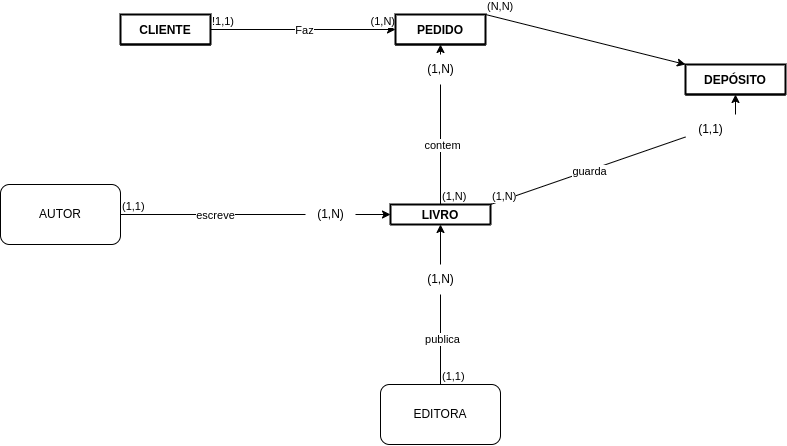

The diagram above was exported from draw.io. Its source (the exported page's mxGraphModel, read from the mxfile embedded in the PNG):
<mxGraphModel dx="2374" dy="1097" grid="1" gridSize="10" guides="1" tooltips="1" connect="1" arrows="1" fold="1" page="1" pageScale="1" pageWidth="850" pageHeight="1100" math="0" shadow="0" extFonts="Permanent Marker^https://fonts.googleapis.com/css?family=Permanent+Marker">
  <root>
    <mxCell id="0" />
    <mxCell id="1" parent="0" />
    <mxCell id="LWcOsDqIuUJao-6S2ubT-8" value="CLIENTE" style="shape=table;startSize=30;container=1;collapsible=1;childLayout=tableLayout;fixedRows=1;rowLines=0;fontStyle=1;align=center;resizeLast=1;strokeWidth=2;" parent="1" vertex="1" collapsed="1">
      <mxGeometry x="335" y="1110" width="90" height="30" as="geometry">
        <mxRectangle x="30" y="1150" width="200" height="110" as="alternateBounds" />
      </mxGeometry>
    </mxCell>
    <mxCell id="LWcOsDqIuUJao-6S2ubT-9" value="" style="shape=partialRectangle;collapsible=0;dropTarget=0;pointerEvents=0;fillColor=none;points=[[0,0.5],[1,0.5]];portConstraint=eastwest;top=0;left=0;right=0;bottom=1;" parent="LWcOsDqIuUJao-6S2ubT-8" vertex="1">
      <mxGeometry y="30" width="200" height="30" as="geometry" />
    </mxCell>
    <mxCell id="LWcOsDqIuUJao-6S2ubT-10" value="PK" style="shape=partialRectangle;overflow=hidden;connectable=0;fillColor=none;top=0;left=0;bottom=0;right=0;fontStyle=1;" parent="LWcOsDqIuUJao-6S2ubT-9" vertex="1">
      <mxGeometry width="30" height="30" as="geometry">
        <mxRectangle width="30" height="30" as="alternateBounds" />
      </mxGeometry>
    </mxCell>
    <mxCell id="LWcOsDqIuUJao-6S2ubT-11" value="cpf" style="shape=partialRectangle;overflow=hidden;connectable=0;fillColor=none;top=0;left=0;bottom=0;right=0;align=left;spacingLeft=6;fontStyle=5;" parent="LWcOsDqIuUJao-6S2ubT-9" vertex="1">
      <mxGeometry x="30" width="170" height="30" as="geometry">
        <mxRectangle width="170" height="30" as="alternateBounds" />
      </mxGeometry>
    </mxCell>
    <mxCell id="LWcOsDqIuUJao-6S2ubT-12" value="" style="shape=partialRectangle;collapsible=0;dropTarget=0;pointerEvents=0;fillColor=none;points=[[0,0.5],[1,0.5]];portConstraint=eastwest;top=0;left=0;right=0;bottom=0;" parent="LWcOsDqIuUJao-6S2ubT-8" vertex="1">
      <mxGeometry y="60" width="200" height="50" as="geometry" />
    </mxCell>
    <mxCell id="LWcOsDqIuUJao-6S2ubT-13" value="" style="shape=partialRectangle;overflow=hidden;connectable=0;fillColor=none;top=0;left=0;bottom=0;right=0;" parent="LWcOsDqIuUJao-6S2ubT-12" vertex="1">
      <mxGeometry width="30" height="50" as="geometry">
        <mxRectangle width="30" height="50" as="alternateBounds" />
      </mxGeometry>
    </mxCell>
    <mxCell id="LWcOsDqIuUJao-6S2ubT-14" value="nome&#10;&#10;endereço" style="shape=partialRectangle;overflow=hidden;connectable=0;fillColor=none;top=0;left=0;bottom=0;right=0;align=left;spacingLeft=6;" parent="LWcOsDqIuUJao-6S2ubT-12" vertex="1">
      <mxGeometry x="30" width="170" height="50" as="geometry">
        <mxRectangle width="170" height="50" as="alternateBounds" />
      </mxGeometry>
    </mxCell>
    <mxCell id="zJOaB44fdJEcTuTBnsfp-26" value="" style="endArrow=classic;html=1;rounded=0;exitX=1;exitY=0.5;exitDx=0;exitDy=0;entryX=0;entryY=0.5;entryDx=0;entryDy=0;" edge="1" parent="1" source="LWcOsDqIuUJao-6S2ubT-9" target="zJOaB44fdJEcTuTBnsfp-38">
      <mxGeometry relative="1" as="geometry">
        <mxPoint x="310" y="1140" as="sourcePoint" />
        <mxPoint x="595" y="1180" as="targetPoint" />
      </mxGeometry>
    </mxCell>
    <mxCell id="zJOaB44fdJEcTuTBnsfp-27" value="Faz" style="edgeLabel;resizable=0;html=1;align=center;verticalAlign=middle;" connectable="0" vertex="1" parent="zJOaB44fdJEcTuTBnsfp-26">
      <mxGeometry relative="1" as="geometry" />
    </mxCell>
    <mxCell id="zJOaB44fdJEcTuTBnsfp-28" value="!1,1)" style="edgeLabel;resizable=0;html=1;align=left;verticalAlign=bottom;" connectable="0" vertex="1" parent="zJOaB44fdJEcTuTBnsfp-26">
      <mxGeometry x="-1" relative="1" as="geometry" />
    </mxCell>
    <mxCell id="zJOaB44fdJEcTuTBnsfp-29" value="(1,N)" style="edgeLabel;resizable=0;html=1;align=right;verticalAlign=bottom;" connectable="0" vertex="1" parent="zJOaB44fdJEcTuTBnsfp-26">
      <mxGeometry x="1" relative="1" as="geometry" />
    </mxCell>
    <mxCell id="zJOaB44fdJEcTuTBnsfp-37" value="PEDIDO" style="shape=table;startSize=30;container=1;collapsible=1;childLayout=tableLayout;fixedRows=1;rowLines=0;fontStyle=1;align=center;resizeLast=1;strokeWidth=2;" vertex="1" collapsed="1" parent="1">
      <mxGeometry x="610" y="1110" width="90" height="30" as="geometry">
        <mxRectangle x="610" y="1110" width="140" height="105" as="alternateBounds" />
      </mxGeometry>
    </mxCell>
    <mxCell id="zJOaB44fdJEcTuTBnsfp-38" value="" style="shape=partialRectangle;collapsible=0;dropTarget=0;pointerEvents=0;fillColor=none;points=[[0,0.5],[1,0.5]];portConstraint=eastwest;top=0;left=0;right=0;bottom=1;" vertex="1" parent="zJOaB44fdJEcTuTBnsfp-37">
      <mxGeometry y="30" width="140" height="30" as="geometry" />
    </mxCell>
    <mxCell id="zJOaB44fdJEcTuTBnsfp-39" value="" style="shape=partialRectangle;overflow=hidden;connectable=0;fillColor=none;top=0;left=0;bottom=0;right=0;fontStyle=1;" vertex="1" parent="zJOaB44fdJEcTuTBnsfp-38">
      <mxGeometry width="30" height="30" as="geometry">
        <mxRectangle width="30" height="30" as="alternateBounds" />
      </mxGeometry>
    </mxCell>
    <mxCell id="zJOaB44fdJEcTuTBnsfp-40" value="" style="shape=partialRectangle;overflow=hidden;connectable=0;fillColor=none;top=0;left=0;bottom=0;right=0;align=left;spacingLeft=6;fontStyle=5;" vertex="1" parent="zJOaB44fdJEcTuTBnsfp-38">
      <mxGeometry x="30" width="110" height="30" as="geometry">
        <mxRectangle width="110" height="30" as="alternateBounds" />
      </mxGeometry>
    </mxCell>
    <mxCell id="zJOaB44fdJEcTuTBnsfp-41" value="" style="shape=partialRectangle;collapsible=0;dropTarget=0;pointerEvents=0;fillColor=none;points=[[0,0.5],[1,0.5]];portConstraint=eastwest;top=0;left=0;right=0;bottom=0;" vertex="1" parent="zJOaB44fdJEcTuTBnsfp-37">
      <mxGeometry y="60" width="140" height="30" as="geometry" />
    </mxCell>
    <mxCell id="zJOaB44fdJEcTuTBnsfp-42" value="" style="shape=partialRectangle;overflow=hidden;connectable=0;fillColor=none;top=0;left=0;bottom=0;right=0;" vertex="1" parent="zJOaB44fdJEcTuTBnsfp-41">
      <mxGeometry width="30" height="30" as="geometry">
        <mxRectangle width="30" height="30" as="alternateBounds" />
      </mxGeometry>
    </mxCell>
    <mxCell id="zJOaB44fdJEcTuTBnsfp-43" value="boleto&#10;numero_cartão" style="shape=partialRectangle;overflow=hidden;connectable=0;fillColor=none;top=0;left=0;bottom=0;right=0;align=left;spacingLeft=6;" vertex="1" parent="zJOaB44fdJEcTuTBnsfp-41">
      <mxGeometry x="30" width="110" height="30" as="geometry">
        <mxRectangle width="110" height="30" as="alternateBounds" />
      </mxGeometry>
    </mxCell>
    <mxCell id="zJOaB44fdJEcTuTBnsfp-44" value="DEPÓSITO" style="shape=table;startSize=30;container=1;collapsible=1;childLayout=tableLayout;fixedRows=1;rowLines=0;fontStyle=1;align=center;resizeLast=1;strokeWidth=2;" vertex="1" collapsed="1" parent="1">
      <mxGeometry x="900" y="1160" width="100" height="30" as="geometry">
        <mxRectangle x="1040" y="1200" width="190" height="180" as="alternateBounds" />
      </mxGeometry>
    </mxCell>
    <mxCell id="zJOaB44fdJEcTuTBnsfp-45" value="" style="shape=partialRectangle;collapsible=0;dropTarget=0;pointerEvents=0;fillColor=none;points=[[0,0.5],[1,0.5]];portConstraint=eastwest;top=0;left=0;right=0;bottom=1;" vertex="1" parent="zJOaB44fdJEcTuTBnsfp-44">
      <mxGeometry y="30" width="190" height="30" as="geometry" />
    </mxCell>
    <mxCell id="zJOaB44fdJEcTuTBnsfp-46" value="" style="shape=partialRectangle;overflow=hidden;connectable=0;fillColor=none;top=0;left=0;bottom=0;right=0;fontStyle=1;" vertex="1" parent="zJOaB44fdJEcTuTBnsfp-45">
      <mxGeometry width="30" height="30" as="geometry">
        <mxRectangle width="30" height="30" as="alternateBounds" />
      </mxGeometry>
    </mxCell>
    <mxCell id="zJOaB44fdJEcTuTBnsfp-47" value="" style="shape=partialRectangle;overflow=hidden;connectable=0;fillColor=none;top=0;left=0;bottom=0;right=0;align=left;spacingLeft=6;fontStyle=5;" vertex="1" parent="zJOaB44fdJEcTuTBnsfp-45">
      <mxGeometry x="30" width="160" height="30" as="geometry">
        <mxRectangle width="160" height="30" as="alternateBounds" />
      </mxGeometry>
    </mxCell>
    <mxCell id="zJOaB44fdJEcTuTBnsfp-48" value="" style="shape=partialRectangle;collapsible=0;dropTarget=0;pointerEvents=0;fillColor=none;points=[[0,0.5],[1,0.5]];portConstraint=eastwest;top=0;left=0;right=0;bottom=0;" vertex="1" parent="zJOaB44fdJEcTuTBnsfp-44">
      <mxGeometry y="60" width="190" height="80" as="geometry" />
    </mxCell>
    <mxCell id="zJOaB44fdJEcTuTBnsfp-49" value="" style="shape=partialRectangle;overflow=hidden;connectable=0;fillColor=none;top=0;left=0;bottom=0;right=0;" vertex="1" parent="zJOaB44fdJEcTuTBnsfp-48">
      <mxGeometry width="30" height="80" as="geometry">
        <mxRectangle width="30" height="80" as="alternateBounds" />
      </mxGeometry>
    </mxCell>
    <mxCell id="zJOaB44fdJEcTuTBnsfp-50" value="process_pagam_cartão&#10;process_pagam_boleto&#10;envia_pedido" style="shape=partialRectangle;overflow=hidden;connectable=0;fillColor=none;top=0;left=0;bottom=0;right=0;align=left;spacingLeft=6;" vertex="1" parent="zJOaB44fdJEcTuTBnsfp-48">
      <mxGeometry x="30" width="160" height="80" as="geometry">
        <mxRectangle width="160" height="80" as="alternateBounds" />
      </mxGeometry>
    </mxCell>
    <mxCell id="zJOaB44fdJEcTuTBnsfp-51" value="" style="endArrow=classic;html=1;rounded=0;exitX=1;exitY=0;exitDx=0;exitDy=0;entryX=0;entryY=0;entryDx=0;entryDy=0;" edge="1" parent="1" source="zJOaB44fdJEcTuTBnsfp-37" target="zJOaB44fdJEcTuTBnsfp-44">
      <mxGeometry relative="1" as="geometry">
        <mxPoint x="780" y="1205" as="sourcePoint" />
        <mxPoint x="1160" y="1165" as="targetPoint" />
      </mxGeometry>
    </mxCell>
    <mxCell id="zJOaB44fdJEcTuTBnsfp-53" value="(N,N)" style="edgeLabel;resizable=0;html=1;align=left;verticalAlign=bottom;" connectable="0" vertex="1" parent="zJOaB44fdJEcTuTBnsfp-51">
      <mxGeometry x="-1" relative="1" as="geometry" />
    </mxCell>
    <mxCell id="zJOaB44fdJEcTuTBnsfp-55" value="" style="endArrow=classic;html=1;rounded=0;entryX=0.5;entryY=1;entryDx=0;entryDy=0;exitX=1;exitY=0;exitDx=0;exitDy=0;startArrow=none;" edge="1" parent="1" source="zJOaB44fdJEcTuTBnsfp-59" target="zJOaB44fdJEcTuTBnsfp-44">
      <mxGeometry relative="1" as="geometry">
        <mxPoint x="770" y="1390" as="sourcePoint" />
        <mxPoint x="1000" y="1390" as="targetPoint" />
      </mxGeometry>
    </mxCell>
    <mxCell id="zJOaB44fdJEcTuTBnsfp-61" value="LIVRO" style="shape=table;startSize=20;container=1;collapsible=1;childLayout=tableLayout;fixedRows=1;rowLines=0;fontStyle=1;align=center;resizeLast=1;strokeWidth=2;rounded=1;" vertex="1" collapsed="1" parent="1">
      <mxGeometry x="605" y="1300" width="100" height="20" as="geometry">
        <mxRectangle x="600" y="1480" width="140" height="105" as="alternateBounds" />
      </mxGeometry>
    </mxCell>
    <mxCell id="zJOaB44fdJEcTuTBnsfp-62" value="" style="shape=partialRectangle;collapsible=0;dropTarget=0;pointerEvents=0;fillColor=none;points=[[0,0.5],[1,0.5]];portConstraint=eastwest;top=0;left=0;right=0;bottom=1;" vertex="1" parent="zJOaB44fdJEcTuTBnsfp-61">
      <mxGeometry y="30" width="140" height="30" as="geometry" />
    </mxCell>
    <mxCell id="zJOaB44fdJEcTuTBnsfp-63" value="" style="shape=partialRectangle;overflow=hidden;connectable=0;fillColor=none;top=0;left=0;bottom=0;right=0;fontStyle=1;" vertex="1" parent="zJOaB44fdJEcTuTBnsfp-62">
      <mxGeometry width="30" height="30" as="geometry">
        <mxRectangle width="30" height="30" as="alternateBounds" />
      </mxGeometry>
    </mxCell>
    <mxCell id="zJOaB44fdJEcTuTBnsfp-64" value="" style="shape=partialRectangle;overflow=hidden;connectable=0;fillColor=none;top=0;left=0;bottom=0;right=0;align=left;spacingLeft=6;fontStyle=5;" vertex="1" parent="zJOaB44fdJEcTuTBnsfp-62">
      <mxGeometry x="30" width="110" height="30" as="geometry">
        <mxRectangle width="110" height="30" as="alternateBounds" />
      </mxGeometry>
    </mxCell>
    <mxCell id="zJOaB44fdJEcTuTBnsfp-65" value="" style="shape=partialRectangle;collapsible=0;dropTarget=0;pointerEvents=0;fillColor=none;points=[[0,0.5],[1,0.5]];portConstraint=eastwest;top=0;left=0;right=0;bottom=0;" vertex="1" parent="zJOaB44fdJEcTuTBnsfp-61">
      <mxGeometry y="60" width="140" height="30" as="geometry" />
    </mxCell>
    <mxCell id="zJOaB44fdJEcTuTBnsfp-66" value="" style="shape=partialRectangle;overflow=hidden;connectable=0;fillColor=none;top=0;left=0;bottom=0;right=0;" vertex="1" parent="zJOaB44fdJEcTuTBnsfp-65">
      <mxGeometry width="30" height="30" as="geometry">
        <mxRectangle width="30" height="30" as="alternateBounds" />
      </mxGeometry>
    </mxCell>
    <mxCell id="zJOaB44fdJEcTuTBnsfp-67" value="" style="shape=partialRectangle;overflow=hidden;connectable=0;fillColor=none;top=0;left=0;bottom=0;right=0;align=left;spacingLeft=6;" vertex="1" parent="zJOaB44fdJEcTuTBnsfp-65">
      <mxGeometry x="30" width="110" height="30" as="geometry">
        <mxRectangle width="110" height="30" as="alternateBounds" />
      </mxGeometry>
    </mxCell>
    <mxCell id="zJOaB44fdJEcTuTBnsfp-68" value="" style="endArrow=classic;html=1;rounded=0;entryX=0.5;entryY=1;entryDx=0;entryDy=0;exitX=0.5;exitY=0;exitDx=0;exitDy=0;startArrow=none;" edge="1" parent="1" source="zJOaB44fdJEcTuTBnsfp-71" target="zJOaB44fdJEcTuTBnsfp-37">
      <mxGeometry relative="1" as="geometry">
        <mxPoint x="570" y="1447.5" as="sourcePoint" />
        <mxPoint x="870" y="1190" as="targetPoint" />
      </mxGeometry>
    </mxCell>
    <mxCell id="zJOaB44fdJEcTuTBnsfp-72" value="" style="endArrow=classic;html=1;rounded=0;entryX=0.5;entryY=1;entryDx=0;entryDy=0;exitX=0.5;exitY=0;exitDx=0;exitDy=0;startArrow=none;" edge="1" parent="1" source="zJOaB44fdJEcTuTBnsfp-75" target="zJOaB44fdJEcTuTBnsfp-61">
      <mxGeometry relative="1" as="geometry">
        <mxPoint x="640" y="1700" as="sourcePoint" />
        <mxPoint x="645" y="1510" as="targetPoint" />
      </mxGeometry>
    </mxCell>
    <mxCell id="zJOaB44fdJEcTuTBnsfp-76" value="EDITORA" style="rounded=1;whiteSpace=wrap;html=1;" vertex="1" parent="1">
      <mxGeometry x="595" y="1480" width="120" height="60" as="geometry" />
    </mxCell>
    <mxCell id="zJOaB44fdJEcTuTBnsfp-77" value="" style="endArrow=classic;html=1;rounded=0;entryX=0;entryY=0.5;entryDx=0;entryDy=0;exitX=1;exitY=0.5;exitDx=0;exitDy=0;startArrow=none;" edge="1" parent="1" source="zJOaB44fdJEcTuTBnsfp-81" target="zJOaB44fdJEcTuTBnsfp-61">
      <mxGeometry relative="1" as="geometry">
        <mxPoint x="330" y="1510" as="sourcePoint" />
        <mxPoint x="445" y="1490" as="targetPoint" />
      </mxGeometry>
    </mxCell>
    <mxCell id="zJOaB44fdJEcTuTBnsfp-80" value="AUTOR" style="rounded=1;whiteSpace=wrap;html=1;" vertex="1" parent="1">
      <mxGeometry x="215" y="1280" width="120" height="60" as="geometry" />
    </mxCell>
    <mxCell id="zJOaB44fdJEcTuTBnsfp-71" value="(1,N)" style="text;html=1;align=center;verticalAlign=middle;resizable=0;points=[];autosize=1;strokeColor=none;fillColor=none;" vertex="1" parent="1">
      <mxGeometry x="630" y="1150" width="50" height="30" as="geometry" />
    </mxCell>
    <mxCell id="zJOaB44fdJEcTuTBnsfp-82" value="" style="endArrow=none;html=1;rounded=0;entryX=0.5;entryY=1;entryDx=0;entryDy=0;exitX=0.5;exitY=0;exitDx=0;exitDy=0;" edge="1" parent="1" source="zJOaB44fdJEcTuTBnsfp-61" target="zJOaB44fdJEcTuTBnsfp-71">
      <mxGeometry relative="1" as="geometry">
        <mxPoint x="649.9999999999998" y="1480" as="sourcePoint" />
        <mxPoint x="654.9999999999998" y="1140" as="targetPoint" />
      </mxGeometry>
    </mxCell>
    <mxCell id="zJOaB44fdJEcTuTBnsfp-83" value="contem" style="edgeLabel;resizable=0;html=1;align=center;verticalAlign=middle;" connectable="0" vertex="1" parent="zJOaB44fdJEcTuTBnsfp-82">
      <mxGeometry relative="1" as="geometry">
        <mxPoint x="1" as="offset" />
      </mxGeometry>
    </mxCell>
    <mxCell id="zJOaB44fdJEcTuTBnsfp-84" value="(1,N)" style="edgeLabel;resizable=0;html=1;align=left;verticalAlign=bottom;" connectable="0" vertex="1" parent="zJOaB44fdJEcTuTBnsfp-82">
      <mxGeometry x="-1" relative="1" as="geometry" />
    </mxCell>
    <mxCell id="zJOaB44fdJEcTuTBnsfp-59" value="(1,1)" style="text;html=1;align=center;verticalAlign=middle;resizable=0;points=[];autosize=1;strokeColor=none;fillColor=none;" vertex="1" parent="1">
      <mxGeometry x="900" y="1210" width="50" height="30" as="geometry" />
    </mxCell>
    <mxCell id="zJOaB44fdJEcTuTBnsfp-85" value="" style="endArrow=none;html=1;rounded=0;entryX=0;entryY=0.75;entryDx=0;entryDy=0;exitX=1;exitY=0;exitDx=0;exitDy=0;" edge="1" parent="1" source="zJOaB44fdJEcTuTBnsfp-61" target="zJOaB44fdJEcTuTBnsfp-59">
      <mxGeometry relative="1" as="geometry">
        <mxPoint x="699.9999999999998" y="1480" as="sourcePoint" />
        <mxPoint x="1040" y="1222.5" as="targetPoint" />
      </mxGeometry>
    </mxCell>
    <mxCell id="zJOaB44fdJEcTuTBnsfp-86" value="guarda" style="edgeLabel;resizable=0;html=1;align=center;verticalAlign=middle;" connectable="0" vertex="1" parent="zJOaB44fdJEcTuTBnsfp-85">
      <mxGeometry relative="1" as="geometry">
        <mxPoint x="1" as="offset" />
      </mxGeometry>
    </mxCell>
    <mxCell id="zJOaB44fdJEcTuTBnsfp-87" value="(1,N)" style="edgeLabel;resizable=0;html=1;align=left;verticalAlign=bottom;" connectable="0" vertex="1" parent="zJOaB44fdJEcTuTBnsfp-85">
      <mxGeometry x="-1" relative="1" as="geometry" />
    </mxCell>
    <mxCell id="zJOaB44fdJEcTuTBnsfp-75" value="(1,N)" style="text;html=1;align=center;verticalAlign=middle;resizable=0;points=[];autosize=1;strokeColor=none;fillColor=none;" vertex="1" parent="1">
      <mxGeometry x="630" y="1360" width="50" height="30" as="geometry" />
    </mxCell>
    <mxCell id="zJOaB44fdJEcTuTBnsfp-88" value="" style="endArrow=none;html=1;rounded=0;entryX=0.5;entryY=1;entryDx=0;entryDy=0;exitX=0.5;exitY=0;exitDx=0;exitDy=0;" edge="1" parent="1" source="zJOaB44fdJEcTuTBnsfp-76" target="zJOaB44fdJEcTuTBnsfp-75">
      <mxGeometry relative="1" as="geometry">
        <mxPoint x="649.9999999999998" y="1780" as="sourcePoint" />
        <mxPoint x="649.9999999999998" y="1530" as="targetPoint" />
      </mxGeometry>
    </mxCell>
    <mxCell id="zJOaB44fdJEcTuTBnsfp-89" value="publica" style="edgeLabel;resizable=0;html=1;align=center;verticalAlign=middle;" connectable="0" vertex="1" parent="zJOaB44fdJEcTuTBnsfp-88">
      <mxGeometry relative="1" as="geometry">
        <mxPoint x="1" as="offset" />
      </mxGeometry>
    </mxCell>
    <mxCell id="zJOaB44fdJEcTuTBnsfp-90" value="(1,1)" style="edgeLabel;resizable=0;html=1;align=left;verticalAlign=bottom;" connectable="0" vertex="1" parent="zJOaB44fdJEcTuTBnsfp-88">
      <mxGeometry x="-1" relative="1" as="geometry" />
    </mxCell>
    <mxCell id="zJOaB44fdJEcTuTBnsfp-81" value="(1,N)" style="text;html=1;align=center;verticalAlign=middle;resizable=0;points=[];autosize=1;strokeColor=none;fillColor=none;" vertex="1" parent="1">
      <mxGeometry x="520" y="1295" width="50" height="30" as="geometry" />
    </mxCell>
    <mxCell id="zJOaB44fdJEcTuTBnsfp-91" value="" style="endArrow=none;html=1;rounded=0;entryX=0;entryY=0.5;entryDx=0;entryDy=0;exitX=1;exitY=0.5;exitDx=0;exitDy=0;" edge="1" parent="1" source="zJOaB44fdJEcTuTBnsfp-80" target="zJOaB44fdJEcTuTBnsfp-81">
      <mxGeometry relative="1" as="geometry">
        <mxPoint x="424.9999999999998" y="1320" as="sourcePoint" />
        <mxPoint x="594.9999999999998" y="1315" as="targetPoint" />
      </mxGeometry>
    </mxCell>
    <mxCell id="zJOaB44fdJEcTuTBnsfp-92" value="escreve" style="edgeLabel;resizable=0;html=1;align=center;verticalAlign=middle;" connectable="0" vertex="1" parent="zJOaB44fdJEcTuTBnsfp-91">
      <mxGeometry relative="1" as="geometry">
        <mxPoint x="1" as="offset" />
      </mxGeometry>
    </mxCell>
    <mxCell id="zJOaB44fdJEcTuTBnsfp-93" value="(1,1)" style="edgeLabel;resizable=0;html=1;align=left;verticalAlign=bottom;" connectable="0" vertex="1" parent="zJOaB44fdJEcTuTBnsfp-91">
      <mxGeometry x="-1" relative="1" as="geometry" />
    </mxCell>
  </root>
</mxGraphModel>